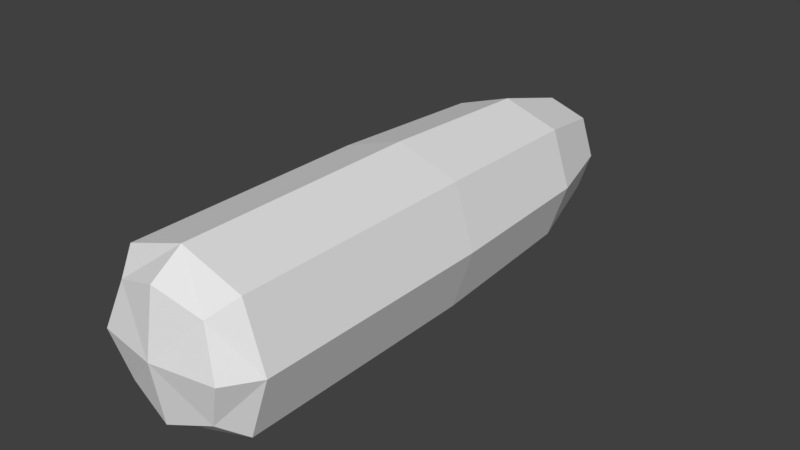 # Source: obus.blend  (saved by Blender 2.78.0; exported with 4.5.12 LTS)
import bpy
from mathutils import Matrix  # noqa: F401  (used for matrix-valued properties, if any)

bpy.ops.wm.read_factory_settings(use_empty=True)
scene = bpy.context.scene
scene.name = 'Scene'

# ---- collections
col_collection_1 = bpy.data.collections.new('Collection 1'); scene.collection.children.link(col_collection_1)

# ---- materials (node trees are filled in below, after node groups)
mat_material = bpy.data.materials.new('Material')
mat_material.alpha_threshold = 0.0
mat_material.use_transparent_shadow = False
mat_material.roughness = 0.5
mat_material.specular_intensity = 1.0
mat_material.line_color = (0.0, 0.0, 0.0, 1.0)

# ---- material node trees

# ---- world
world_world = bpy.data.worlds.new('World'); scene.world = world_world
world_world.color = (0.05088, 0.05088, 0.05088)
world_world.use_sun_shadow = False
world_world.sun_shadow_jitter_overblur = 0.0
world_world.cycles.sampling_method = 'MANUAL'

# ---- meshes
me_cube = bpy.data.meshes.new('Cube')
me_cube.from_pydata([(2.46e-08, 1.002e-08, -0.1), (9.699e-09, -7.566e-08, 0.1), (0.1, -9.429e-08, 3.995e-08), (-1.84e-07, -0.3, 0.1), (-0.1, 2.865e-08, 3.995e-08), (0.0625, 0.3, 6.975e-08), (8.048e-08, 0.35, 9.956e-08), (6.837e-08, 0.3, 0.0625), (-0.0625, 0.3, 6.975e-08), (5.906e-08, 0.3, -0.0625), (-3.107e-07, -0.35, -1.091e-07), (-0.1, -0.3, -3.456e-08), (0.1, -0.3, -3.456e-08), (-1.393e-07, -0.3, -0.1), (0.075, -3.096e-08, -0.075), (4.067e-08, 0.2, -0.09062), (0.09063, 0.2, 4.74e-08), (-2.383e-08, -0.2, -0.1), (0.1, -0.2, 2.132e-08), (-0.075, 2.958e-08, -0.075), (-0.1, -0.2, 2.132e-08), (-0.09062, 0.2, 4.74e-08), (0.075, -1.269e-07, 0.075), (4.672e-08, 0.2, 0.09063), (-6.108e-08, -0.2, 0.1), (-0.075, -3.019e-09, 0.075), (7.419e-08, 0.3375, -0.02812), (0.02813, 0.3375, 9.21e-08), (-0.02812, 0.3375, 9.21e-08), (7.838e-08, 0.3375, 0.02813), (0.04688, 0.3, -0.04687), (0.04688, 0.3, 0.04688), (-0.04687, 0.3, 0.04688), (-0.04687, 0.3, -0.04687), (-2.567e-07, -0.3375, -0.075), (0.075, -0.3375, -9.043e-08), (-0.075, -0.3375, -9.043e-08), (-2.902e-07, -0.3375, 0.075), (-0.075, -0.3, 0.075), (0.075, -0.3, 0.075), (-0.075, -0.3, -0.075), (0.075, -0.3, -0.075), (0.06797, 0.2, -0.06797), (0.075, -0.2, -0.075), (-0.075, -0.2, -0.075), (-0.06797, 0.2, -0.06797), (0.06797, 0.2, 0.06797), (0.075, -0.2, 0.075), (-0.075, -0.2, 0.075), (-0.06797, 0.2, 0.06797), (0.02639, 0.3278, -0.02639), (-0.02639, 0.3278, -0.02639), (0.02639, 0.3278, 0.02639), (-0.02639, 0.3278, 0.02639), (0.05556, -0.3278, -0.05556), (-0.05556, -0.3278, -0.05556), (0.05556, -0.3278, 0.05556), (-0.05556, -0.3278, 0.05556)], [], [(0, 15, 42, 14), (0, 14, 43, 17), (0, 17, 44, 19), (0, 19, 45, 15), (1, 22, 46, 23), (1, 23, 49, 25), (1, 25, 48, 24), (1, 24, 47, 22), (2, 14, 42, 16), (2, 16, 46, 22), (2, 22, 47, 18), (2, 18, 43, 14), (3, 39, 47, 24), (3, 24, 48, 38), (3, 38, 57, 37), (3, 37, 56, 39), (4, 19, 44, 20), (4, 20, 48, 25), (4, 25, 49, 21), (4, 21, 45, 19), (5, 31, 46, 16), (5, 16, 42, 30), (5, 30, 50, 27), (5, 27, 52, 31), (6, 29, 52, 27), (6, 27, 50, 26), (6, 26, 51, 28), (6, 28, 53, 29), (7, 32, 49, 23), (7, 23, 46, 31), (7, 31, 52, 29), (7, 29, 53, 32), (8, 33, 45, 21), (8, 21, 49, 32), (8, 32, 53, 28), (8, 28, 51, 33), (9, 30, 42, 15), (9, 15, 45, 33), (9, 33, 51, 26), (9, 26, 50, 30), (10, 34, 54, 35), (10, 35, 56, 37), (10, 37, 57, 36), (10, 36, 55, 34), (11, 38, 48, 20), (11, 20, 44, 40), (11, 40, 55, 36), (11, 36, 57, 38), (12, 41, 43, 18), (12, 18, 47, 39), (12, 39, 56, 35), (12, 35, 54, 41), (13, 40, 44, 17), (13, 17, 43, 41), (13, 41, 54, 34), (13, 34, 55, 40)])
me_cube.materials.append(mat_material)
me_cube.use_remesh_preserve_volume = False
me_cube.use_remesh_preserve_attributes = False
me_cube.use_mirror_vertex_groups = False
me_cube.update()

# ---- objects
ob_obus = bpy.data.objects.new('Obus', me_cube)

# ---- transforms, parenting, visibility, modifiers, constraints
ob_obus.location = (0.0, 0.0, 0.0)
ob_obus.lock_rotations_4d = False
ob_obus.empty_display_type = 'ARROWS'
ob_obus.lineart.crease_threshold = 0.0

# ---- collection membership
col_collection_1.objects.link(ob_obus)

# ---- scene / render settings (as saved in the file)
scene.frame_start = 1; scene.frame_end = 250; scene.frame_set(1)
scene.render.engine = 'BLENDER_EEVEE_NEXT'
scene.render.resolution_percentage = 50
scene.render.dither_intensity = 0.0
scene.cycles.use_denoising = False
scene.cycles.samples = 128
scene.cycles.sampling_pattern = 'TABULATED_SOBOL'
scene.cycles.light_sampling_threshold = 0.0
scene.cycles.use_adaptive_sampling = False
scene.cycles.use_light_tree = False
scene.cycles.blur_glossy = 0.0
scene.cycles.sample_clamp_indirect = 0.0
scene.view_settings.view_transform = 'Standard'
bpy.context.view_layer.update()

# ---- added for rendering (the .blend has no active camera and no usable light): camera, sun
cam_auto = bpy.data.cameras.new('AutoCamera')
cam_auto.lens = 50.0
cam_auto.sensor_width = 36.0
cam_auto.clip_end = 1000.0
ob_auto_camera = bpy.data.objects.new('AutoCamera', cam_auto)
scene.collection.objects.link(ob_auto_camera)
ob_auto_camera.location = (0.698529, -0.838235, 0.558823)
ob_auto_camera.rotation_euler = (1.09748, -7.21219e-08, 0.694738)
scene.camera = ob_auto_camera
light_auto_sun = bpy.data.lights.new('AutoSun', 'SUN')
light_auto_sun.energy = 3.0
light_auto_sun.angle = 0.0523599
ob_auto_sun = bpy.data.objects.new('AutoSun', light_auto_sun)
scene.collection.objects.link(ob_auto_sun)
ob_auto_sun.rotation_euler = (0.872665, 0.174533, 0.523599)
bpy.context.view_layer.update()
